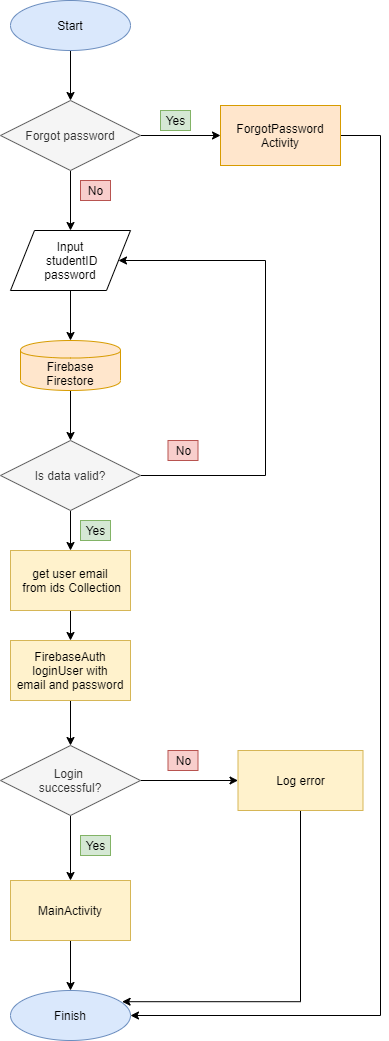

The diagram above was exported from draw.io. Its source (the exported page's mxGraphModel, read from the mxfile embedded in the PNG):
<mxGraphModel dx="1888" dy="1617" grid="1" gridSize="10" guides="1" tooltips="1" connect="1" arrows="1" fold="1" page="1" pageScale="1" pageWidth="850" pageHeight="1100" math="0" shadow="0">
  <root>
    <mxCell id="0" />
    <mxCell id="1" parent="0" />
    <mxCell id="NnuBgMMBuxfxmgsCHwKI-5" value="" style="edgeStyle=orthogonalEdgeStyle;rounded=0;orthogonalLoop=1;jettySize=auto;html=1;entryX=1;entryY=0.5;entryDx=0;entryDy=0;" parent="1" source="NnuBgMMBuxfxmgsCHwKI-7" target="NnuBgMMBuxfxmgsCHwKI-64" edge="1">
      <mxGeometry relative="1" as="geometry">
        <mxPoint x="-710" y="-820" as="targetPoint" />
        <Array as="points">
          <mxPoint x="-575" y="-605" />
          <mxPoint x="-575" y="-820" />
        </Array>
      </mxGeometry>
    </mxCell>
    <mxCell id="VIO1cOyeDZRaWOEyZVcf-11" value="" style="edgeStyle=orthogonalEdgeStyle;rounded=0;orthogonalLoop=1;jettySize=auto;html=1;" edge="1" parent="1" source="NnuBgMMBuxfxmgsCHwKI-7" target="VIO1cOyeDZRaWOEyZVcf-6">
      <mxGeometry relative="1" as="geometry" />
    </mxCell>
    <mxCell id="NnuBgMMBuxfxmgsCHwKI-7" value="Is data valid?" style="rhombus;whiteSpace=wrap;html=1;fillColor=#f5f5f5;strokeColor=#666666;fontColor=#333333;" parent="1" vertex="1">
      <mxGeometry x="-840" y="-640" width="140" height="70" as="geometry" />
    </mxCell>
    <mxCell id="NnuBgMMBuxfxmgsCHwKI-8" value="No" style="text;html=1;align=center;verticalAlign=middle;resizable=0;points=[];autosize=1;fillColor=#f8cecc;strokeColor=#b85450;" parent="1" vertex="1">
      <mxGeometry x="-672.5" y="-640" width="30" height="20" as="geometry" />
    </mxCell>
    <mxCell id="NnuBgMMBuxfxmgsCHwKI-48" value="" style="edgeStyle=orthogonalEdgeStyle;rounded=0;orthogonalLoop=1;jettySize=auto;html=1;" parent="1" source="NnuBgMMBuxfxmgsCHwKI-16" target="NnuBgMMBuxfxmgsCHwKI-47" edge="1">
      <mxGeometry relative="1" as="geometry" />
    </mxCell>
    <mxCell id="NnuBgMMBuxfxmgsCHwKI-16" value="Start" style="ellipse;whiteSpace=wrap;html=1;fillColor=#dae8fc;strokeColor=#6c8ebf;" parent="1" vertex="1">
      <mxGeometry x="-830" y="-1080" width="120" height="50" as="geometry" />
    </mxCell>
    <mxCell id="VIO1cOyeDZRaWOEyZVcf-13" style="edgeStyle=orthogonalEdgeStyle;rounded=0;orthogonalLoop=1;jettySize=auto;html=1;entryX=0.93;entryY=0.224;entryDx=0;entryDy=0;entryPerimeter=0;" edge="1" parent="1" source="NnuBgMMBuxfxmgsCHwKI-23" target="NnuBgMMBuxfxmgsCHwKI-31">
      <mxGeometry relative="1" as="geometry">
        <Array as="points">
          <mxPoint x="-540" y="-79" />
        </Array>
      </mxGeometry>
    </mxCell>
    <mxCell id="NnuBgMMBuxfxmgsCHwKI-23" value="Log error" style="rounded=0;whiteSpace=wrap;html=1;fillColor=#fff2cc;strokeColor=#d6b656;" parent="1" vertex="1">
      <mxGeometry x="-602.5" y="-330" width="125" height="60" as="geometry" />
    </mxCell>
    <mxCell id="VIO1cOyeDZRaWOEyZVcf-2" style="edgeStyle=orthogonalEdgeStyle;rounded=0;orthogonalLoop=1;jettySize=auto;html=1;exitX=0.5;exitY=1;exitDx=0;exitDy=0;" edge="1" parent="1" source="NnuBgMMBuxfxmgsCHwKI-26" target="NnuBgMMBuxfxmgsCHwKI-37">
      <mxGeometry relative="1" as="geometry" />
    </mxCell>
    <mxCell id="NnuBgMMBuxfxmgsCHwKI-26" value="FirebaseAuth loginUser with&lt;br&gt;email and password" style="rounded=0;whiteSpace=wrap;html=1;fillColor=#fff2cc;strokeColor=#d6b656;" parent="1" vertex="1">
      <mxGeometry x="-830" y="-440" width="120" height="60" as="geometry" />
    </mxCell>
    <mxCell id="NnuBgMMBuxfxmgsCHwKI-29" value="" style="edgeStyle=orthogonalEdgeStyle;rounded=0;orthogonalLoop=1;jettySize=auto;html=1;" parent="1" source="NnuBgMMBuxfxmgsCHwKI-30" target="NnuBgMMBuxfxmgsCHwKI-31" edge="1">
      <mxGeometry relative="1" as="geometry" />
    </mxCell>
    <mxCell id="NnuBgMMBuxfxmgsCHwKI-30" value="MainActivity" style="rounded=0;whiteSpace=wrap;html=1;fillColor=#fff2cc;strokeColor=#d6b656;" parent="1" vertex="1">
      <mxGeometry x="-830" y="-200" width="120" height="60" as="geometry" />
    </mxCell>
    <mxCell id="NnuBgMMBuxfxmgsCHwKI-31" value="Finish" style="ellipse;whiteSpace=wrap;html=1;fillColor=#dae8fc;strokeColor=#6c8ebf;" parent="1" vertex="1">
      <mxGeometry x="-830" y="-90" width="120" height="50" as="geometry" />
    </mxCell>
    <mxCell id="NnuBgMMBuxfxmgsCHwKI-40" value="" style="edgeStyle=orthogonalEdgeStyle;rounded=0;orthogonalLoop=1;jettySize=auto;html=1;entryX=0;entryY=0.5;entryDx=0;entryDy=0;" parent="1" source="NnuBgMMBuxfxmgsCHwKI-37" target="NnuBgMMBuxfxmgsCHwKI-23" edge="1">
      <mxGeometry relative="1" as="geometry">
        <mxPoint x="-612.5" y="-235" as="targetPoint" />
      </mxGeometry>
    </mxCell>
    <mxCell id="NnuBgMMBuxfxmgsCHwKI-41" value="" style="edgeStyle=orthogonalEdgeStyle;rounded=0;orthogonalLoop=1;jettySize=auto;html=1;" parent="1" source="NnuBgMMBuxfxmgsCHwKI-37" target="NnuBgMMBuxfxmgsCHwKI-30" edge="1">
      <mxGeometry relative="1" as="geometry" />
    </mxCell>
    <mxCell id="NnuBgMMBuxfxmgsCHwKI-37" value="Login &lt;br&gt;successful?" style="rhombus;whiteSpace=wrap;html=1;fillColor=#f5f5f5;strokeColor=#666666;fontColor=#333333;" parent="1" vertex="1">
      <mxGeometry x="-840" y="-335" width="140" height="70" as="geometry" />
    </mxCell>
    <mxCell id="NnuBgMMBuxfxmgsCHwKI-49" value="" style="edgeStyle=orthogonalEdgeStyle;rounded=0;orthogonalLoop=1;jettySize=auto;html=1;" parent="1" source="NnuBgMMBuxfxmgsCHwKI-47" edge="1">
      <mxGeometry relative="1" as="geometry">
        <mxPoint x="-770" y="-850" as="targetPoint" />
      </mxGeometry>
    </mxCell>
    <mxCell id="NnuBgMMBuxfxmgsCHwKI-56" value="" style="edgeStyle=orthogonalEdgeStyle;rounded=0;orthogonalLoop=1;jettySize=auto;html=1;" parent="1" source="NnuBgMMBuxfxmgsCHwKI-47" target="NnuBgMMBuxfxmgsCHwKI-55" edge="1">
      <mxGeometry relative="1" as="geometry" />
    </mxCell>
    <mxCell id="NnuBgMMBuxfxmgsCHwKI-47" value="Forgot password" style="rhombus;whiteSpace=wrap;html=1;fillColor=#f5f5f5;strokeColor=#666666;fontColor=#333333;" parent="1" vertex="1">
      <mxGeometry x="-840" y="-980" width="140" height="70" as="geometry" />
    </mxCell>
    <mxCell id="NnuBgMMBuxfxmgsCHwKI-50" value="No" style="text;html=1;align=center;verticalAlign=middle;resizable=0;points=[];autosize=1;fillColor=#f8cecc;strokeColor=#b85450;" parent="1" vertex="1">
      <mxGeometry x="-760" y="-900" width="30" height="20" as="geometry" />
    </mxCell>
    <mxCell id="VIO1cOyeDZRaWOEyZVcf-3" style="edgeStyle=orthogonalEdgeStyle;rounded=0;orthogonalLoop=1;jettySize=auto;html=1;exitX=1;exitY=0.5;exitDx=0;exitDy=0;entryX=1;entryY=0.5;entryDx=0;entryDy=0;" edge="1" parent="1" source="NnuBgMMBuxfxmgsCHwKI-55" target="NnuBgMMBuxfxmgsCHwKI-31">
      <mxGeometry relative="1" as="geometry">
        <Array as="points">
          <mxPoint x="-460" y="-945" />
          <mxPoint x="-460" y="-65" />
        </Array>
      </mxGeometry>
    </mxCell>
    <mxCell id="NnuBgMMBuxfxmgsCHwKI-55" value="ForgotPassword Activity" style="rounded=0;whiteSpace=wrap;html=1;fillColor=#ffe6cc;strokeColor=#d79b00;" parent="1" vertex="1">
      <mxGeometry x="-620" y="-975" width="120" height="60" as="geometry" />
    </mxCell>
    <mxCell id="NnuBgMMBuxfxmgsCHwKI-58" value="Yes" style="text;html=1;align=center;verticalAlign=middle;resizable=0;points=[];autosize=1;fillColor=#d5e8d4;strokeColor=#82b366;" parent="1" vertex="1">
      <mxGeometry x="-680" y="-970" width="30" height="20" as="geometry" />
    </mxCell>
    <mxCell id="NnuBgMMBuxfxmgsCHwKI-59" value="No" style="text;html=1;align=center;verticalAlign=middle;resizable=0;points=[];autosize=1;fillColor=#f8cecc;strokeColor=#b85450;" parent="1" vertex="1">
      <mxGeometry x="-672.5" y="-330" width="30" height="20" as="geometry" />
    </mxCell>
    <mxCell id="NnuBgMMBuxfxmgsCHwKI-60" value="Yes" style="text;html=1;align=center;verticalAlign=middle;resizable=0;points=[];autosize=1;fillColor=#d5e8d4;strokeColor=#82b366;" parent="1" vertex="1">
      <mxGeometry x="-760" y="-245" width="30" height="20" as="geometry" />
    </mxCell>
    <mxCell id="VIO1cOyeDZRaWOEyZVcf-9" value="" style="edgeStyle=orthogonalEdgeStyle;rounded=0;orthogonalLoop=1;jettySize=auto;html=1;" edge="1" parent="1" source="NnuBgMMBuxfxmgsCHwKI-64" target="VIO1cOyeDZRaWOEyZVcf-4">
      <mxGeometry relative="1" as="geometry" />
    </mxCell>
    <mxCell id="NnuBgMMBuxfxmgsCHwKI-64" value="Input&lt;br&gt;&amp;nbsp;studentID&lt;br&gt;password" style="shape=parallelogram;perimeter=parallelogramPerimeter;whiteSpace=wrap;html=1;" parent="1" vertex="1">
      <mxGeometry x="-830" y="-850" width="120" height="60" as="geometry" />
    </mxCell>
    <mxCell id="VIO1cOyeDZRaWOEyZVcf-10" value="" style="edgeStyle=orthogonalEdgeStyle;rounded=0;orthogonalLoop=1;jettySize=auto;html=1;" edge="1" parent="1" source="VIO1cOyeDZRaWOEyZVcf-4" target="NnuBgMMBuxfxmgsCHwKI-7">
      <mxGeometry relative="1" as="geometry" />
    </mxCell>
    <mxCell id="VIO1cOyeDZRaWOEyZVcf-4" value="Firebase&lt;br&gt;Firestore" style="shape=cylinder;whiteSpace=wrap;html=1;boundedLbl=1;backgroundOutline=1;fillColor=#ffe6cc;strokeColor=#d79b00;" vertex="1" parent="1">
      <mxGeometry x="-820" y="-740" width="100" height="50" as="geometry" />
    </mxCell>
    <mxCell id="VIO1cOyeDZRaWOEyZVcf-8" value="" style="edgeStyle=orthogonalEdgeStyle;rounded=0;orthogonalLoop=1;jettySize=auto;html=1;" edge="1" parent="1" source="VIO1cOyeDZRaWOEyZVcf-6" target="NnuBgMMBuxfxmgsCHwKI-26">
      <mxGeometry relative="1" as="geometry" />
    </mxCell>
    <mxCell id="VIO1cOyeDZRaWOEyZVcf-6" value="get user email&lt;br&gt;&amp;nbsp;from ids Collection" style="rounded=0;whiteSpace=wrap;html=1;fillColor=#fff2cc;strokeColor=#d6b656;" vertex="1" parent="1">
      <mxGeometry x="-830" y="-530" width="120" height="60" as="geometry" />
    </mxCell>
    <mxCell id="VIO1cOyeDZRaWOEyZVcf-12" value="Yes" style="text;html=1;align=center;verticalAlign=middle;resizable=0;points=[];autosize=1;fillColor=#d5e8d4;strokeColor=#82b366;" vertex="1" parent="1">
      <mxGeometry x="-760" y="-560" width="30" height="20" as="geometry" />
    </mxCell>
  </root>
</mxGraphModel>